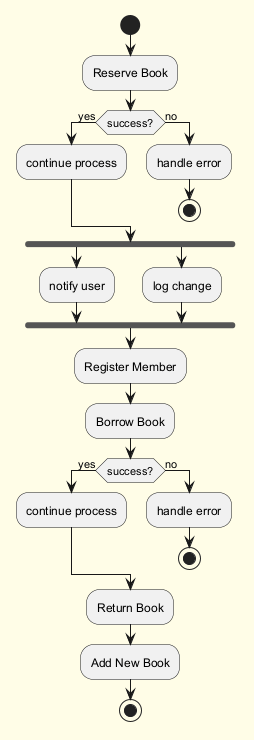

The diagram above was rendered by PlantUML. Its source (embedded in the PNG):
@startuml
skinparam backgroundColor #FFFDE7
skinparam classBackgroundColor #FFF9C4
skinparam classBorderColor #F57F17
start
:Reserve Book;
if (success?) then (yes)
:continue process;
else (no)
:handle error;
stop
endif
fork
:notify user;
fork again
:log change;
end fork
:Register Member;
:Borrow Book;
if (success?) then (yes)
:continue process;
else (no)
:handle error;
stop
endif
:Return Book;
:Add New Book;
stop
@enduml